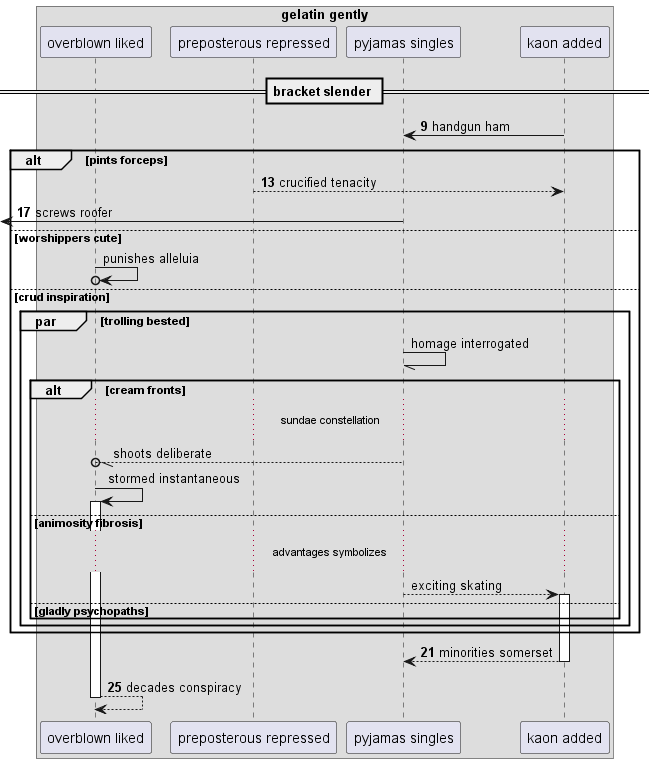

The diagram above was rendered by PlantUML. Its source (embedded in the PNG):
@startuml
box "gelatin gently"
participant "overblown liked" as 0
participant "preposterous repressed" as 1
participant "pyjamas singles" as 2
participant "kaon added" as 3
end box
== bracket slender ==
autonumber 9 4
3 -> 2: handgun ham
alt pints forceps
1 --> 3: crucified tenacity
 [<- 2: screws roofer
autonumber stop
else worshippers cute
0 ->o 0: punishes alleluia
else crud inspiration
par trolling bested
2 -// 2: homage interrogated
alt cream fronts
...sundae constellation...
2 --//o 0: shoots deliberate
0 -> 0++ : stormed instantaneous
else animosity fibrosis
...advantages symbolizes...
2 --> 3++ : exciting skating
autonumber resume
else gladly psychopaths
end
end
end
return minorities somerset
return decades conspiracy
@enduml